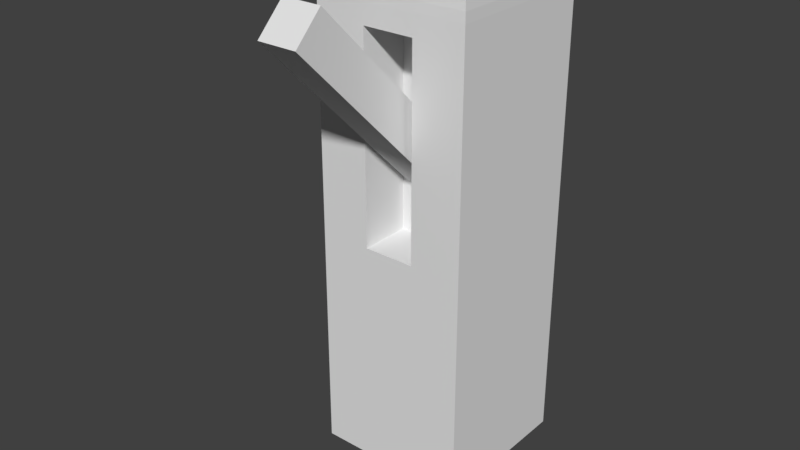 # Source: column-lever.blend  (saved by Blender 2.78.0; exported with 4.5.12 LTS)
import bpy
from mathutils import Matrix  # noqa: F401  (used for matrix-valued properties, if any)

bpy.ops.wm.read_factory_settings(use_empty=True)
scene = bpy.context.scene
scene.name = 'Scene'

# ---- collections
col_collection_1 = bpy.data.collections.new('Collection 1'); scene.collection.children.link(col_collection_1)

# ---- world
world_world = bpy.data.worlds.new('World'); scene.world = world_world
world_world.color = (0.05088, 0.05088, 0.05088)
world_world.use_sun_shadow = False
world_world.sun_shadow_jitter_overblur = 0.0
world_world.cycles.sampling_method = 'MANUAL'

# ---- meshes
me_cube_002 = bpy.data.meshes.new('Cube.002')
me_cube_002.from_pydata([(-1.0, -1.0, -1.0), (-1.0, -1.0, 1.0), (-1.0, 1.0, -1.0), (-1.0, 1.0, 1.0), (1.0, -1.0, -1.0), (1.0, -1.0, 1.0), (1.0, 1.0, -1.0), (1.0, 1.0, 1.0)], [], [(0, 1, 3, 2), (2, 3, 7, 6), (6, 7, 5, 4), (4, 5, 1, 0), (2, 6, 4, 0), (7, 3, 1, 5)])
_uv = me_cube_002.uv_layers.new(name='UVMap')
_uv.uv.foreach_set('vector', [0.5625, 0.625, 0.4375, 0.625, 0.4375, 0.0, 0.5625, 0.0, 0.0, 0.0, 1.0, 0.0, 1.0, 1.0, 0.0, 1.0, 0.4375, 0.0, 0.5625, 0.0, 0.5625, 0.625, 0.4375, 0.625, 0.4375, 0.5, 0.5625, 0.5, 0.5625, 0.625, 0.4375, 0.625, 0.4375, 0.0, 0.5625, 0.0, 0.5625, 0.625, 0.4375, 0.625, 0.4375, 0.0, 0.5625, 0.0, 0.5625, 0.625, 0.4375, 0.625])
me_cube_002.use_remesh_preserve_volume = False
me_cube_002.use_remesh_preserve_attributes = False
me_cube_002.use_mirror_vertex_groups = False
me_cube_002.update()
me_cube = bpy.data.meshes.new('Cube')
me_cube.from_pydata([(-0.3333, -0.3333, -0.1), (-0.3333, -0.3333, 0.7), (0.3333, -0.3333, -0.1), (0.3333, -0.3333, 0.7), (-1.0, -1.0, -1.0), (-1.0, 1.0, -1.0), (1.0, -1.0, -1.0), (1.0, 1.0, -1.0), (-0.7807, -0.7807, 1.0), (-1.0, -1.0, 0.7807), (-0.8188, -0.8188, 0.9967), (-0.8557, -0.8557, 0.9868), (-0.8904, -0.8904, 0.9706), (-0.9217, -0.9217, 0.9487), (-0.9487, -0.9487, 0.9217), (-0.9706, -0.9706, 0.8904), (-0.9868, -0.9868, 0.8557), (-0.9967, -0.9967, 0.8188), (-0.7807, 0.7807, 1.0), (-1.0, 1.0, 0.7807), (-0.8188, 0.8188, 0.9967), (-0.8557, 0.8557, 0.9868), (-0.8904, 0.8904, 0.9706), (-0.9217, 0.9217, 0.9487), (-0.9487, 0.9487, 0.9217), (-0.9706, 0.9706, 0.8904), (-0.9868, 0.9868, 0.8557), (-0.9967, 0.9967, 0.8188), (0.7807, -0.7807, 1.0), (1.0, -1.0, 0.7807), (0.8188, -0.8188, 0.9967), (0.8557, -0.8557, 0.9868), (0.8904, -0.8904, 0.9706), (0.9217, -0.9217, 0.9487), (0.9487, -0.9487, 0.9217), (0.9706, -0.9706, 0.8904), (0.9868, -0.9868, 0.8557), (0.9967, -0.9967, 0.8188), (0.7807, 0.7807, 1.0), (1.0, 1.0, 0.7807), (0.8188, 0.8188, 0.9967), (0.8557, 0.8557, 0.9868), (0.8904, 0.8904, 0.9706), (0.9217, 0.9217, 0.9487), (0.9487, 0.9487, 0.9217), (0.9706, 0.9706, 0.8904), (0.9868, 0.9868, 0.8557), (0.9967, 0.9967, 0.8188), (-0.3333, -1.0, 0.7), (-0.3333, -1.0, -0.1), (0.3333, -1.0, -0.1), (0.3333, -1.0, 0.7), (-0.3333, -1.0, 0.1872)], [], [(0, 2, 3, 1), (2, 50, 51, 3), (0, 49, 50, 2), (3, 51, 48, 1), (38, 18, 8, 28), (7, 39, 29, 6), (4, 9, 19, 5), (5, 7, 6, 4), (5, 19, 39, 7), (8, 18, 20, 10), (10, 20, 21, 11), (11, 21, 22, 12), (12, 22, 23, 13), (13, 23, 24, 14), (14, 24, 25, 15), (15, 25, 26, 16), (16, 26, 27, 17), (17, 27, 19, 9), (18, 38, 40, 20), (20, 40, 41, 21), (21, 41, 42, 22), (22, 42, 43, 23), (23, 43, 44, 24), (24, 44, 45, 25), (25, 45, 46, 26), (26, 46, 47, 27), (27, 47, 39, 19), (38, 28, 30, 40), (40, 30, 31, 41), (41, 31, 32, 42), (42, 32, 33, 43), (43, 33, 34, 44), (44, 34, 35, 45), (45, 35, 36, 46), (46, 36, 37, 47), (47, 37, 29, 39), (28, 8, 10, 30), (30, 10, 11, 31), (31, 11, 12, 32), (32, 12, 13, 33), (33, 13, 14, 34), (34, 14, 15, 35), (35, 15, 16, 36), (36, 16, 17, 37), (37, 17, 9, 29), (6, 29, 51, 50, 49, 52, 9, 4), (9, 52, 48, 51, 29), (49, 0, 1, 48, 52)])
_uv = me_cube.uv_layers.new(name='UVMap')
_uv.uv.foreach_set('vector', [9.127e-05, 9.127e-05, 0.8333, 9.127e-05, 0.8333, 0.9999, 9.142e-05, 0.9999, 0.3333, 0.95, 0.0, 0.95, 0.0, 1.35, 0.3333, 1.35, 0.3333, 0.3333, 0.3333, 0.0, 0.6667, 0.0, 0.6667, 0.3333, 0.6667, 0.3333, 0.6667, 0.0, 0.3333, 0.0, 0.3333, 0.3333, 0.8904, 0.8904, 0.1096, 0.8904, 0.1096, 0.1096, 0.8904, 0.1096, 0.0, 0.5, 0.0, 1.39, -1.0, 1.39, -1.0, 0.5, 0.0, 0.5, 0.0, 1.39, 1.0, 1.39, 1.0, 0.5, 0.0, 0.0, 1.0, 0.0, 1.0, -1.0, 0.0, -1.0, 0.0, 0.5, 0.0, 1.39, 1.0, 1.39, 1.0, 0.5, 0.1096, 0.1096, 0.1096, 0.8904, 0.09059, 0.9094, 0.09059, 0.09059, 0.09059, 0.09059, 0.09059, 0.9094, 0.07213, 0.9279, 0.07213, 0.07213, 0.07213, 0.07213, 0.07213, 0.9279, 0.05482, 0.9452, 0.05482, 0.05482, 0.05482, 0.05482, 0.05482, 0.9452, 0.03916, 0.9608, 0.03916, 0.03916, 0.03916, 0.03916, 0.03916, 0.9608, 0.02565, 0.9744, 0.02565, 0.02565, 0.02565, 0.4608, 0.9744, 0.4608, 0.9853, 0.4452, 0.01469, 0.4452, 0.01469, 0.4452, 0.9853, 0.4452, 0.9934, 0.4279, 0.006612, 0.4279, 0.006612, 0.4279, 0.9934, 0.4279, 0.9983, 0.4094, 0.001666, 0.4094, 0.001666, 0.4094, 0.9983, 0.4094, 1.0, 0.3904, 0.0, 0.3904, 0.1096, 0.8904, 0.8904, 0.8904, 0.9094, 0.9094, 0.09059, 0.9094, 0.09059, 0.9094, 0.9094, 0.9094, 0.9279, 0.9279, 0.07213, 0.9279, 0.07213, 0.9279, 0.9279, 0.9279, 0.9452, 0.9452, 0.05482, 0.9452, 0.05482, 0.9452, 0.9452, 0.9452, 0.9608, 0.9608, 0.03916, 0.9608, 0.03916, 0.9608, 0.9608, 0.9608, 0.9744, 0.9744, 0.02565, 0.9744, 0.02565, 0.4608, 0.9744, 0.4608, 0.9853, 0.4452, 0.01469, 0.4452, 0.01469, 0.4452, 0.9853, 0.4452, 0.9934, 0.4279, 0.006612, 0.4279, 0.006612, 0.4279, 0.9934, 0.4279, 0.9983, 0.4094, 0.001666, 0.4094, 0.001666, 0.4094, 0.9983, 0.4094, 1.0, 0.3904, 0.0, 0.3904, 0.8904, 0.8904, 0.8904, 0.1096, 0.9094, 0.09059, 0.9094, 0.9094, 0.9094, 0.9094, 0.9094, 0.09059, 0.9279, 0.07213, 0.9279, 0.9279, 0.9279, 0.9279, 0.9279, 0.07213, 0.9452, 0.05482, 0.9452, 0.9452, 0.9452, 0.9452, 0.9452, 0.05482, 0.9608, 0.03916, 0.9608, 0.9608, 0.9608, 0.9608, 0.9608, 0.03916, 0.9744, 0.02565, 0.9744, 0.9744, 0.9744, 0.4608, 0.02565, 0.4608, 0.01469, 0.4452, 0.9853, 0.4452, 0.9853, 0.4452, 0.01469, 0.4452, 0.006612, 0.4279, 0.9934, 0.4279, 0.9934, 0.4279, 0.006612, 0.4279, 0.001666, 0.4094, 0.9983, 0.4094, 0.9983, 0.4094, 0.001666, 0.4094, 0.0, 0.3904, 1.0, 0.3904, 0.8904, 0.1096, 0.1096, 0.1096, 0.09059, 0.09059, 0.9094, 0.09059, 0.9094, 0.09059, 0.09059, 0.09059, 0.07213, 0.07213, 0.9279, 0.07213, 0.9279, 0.07213, 0.07213, 0.07213, 0.05482, 0.05482, 0.9452, 0.05482, 0.9452, 0.05482, 0.05482, 0.05482, 0.03916, 0.03916, 0.9608, 0.03916, 0.9608, 0.03916, 0.03916, 0.03916, 0.02565, 0.02565, 0.9744, 0.02565, 0.9744, 0.4608, 0.02565, 0.4608, 0.01469, 0.4452, 0.9853, 0.4452, 0.9853, 0.4452, 0.01469, 0.4452, 0.006612, 0.4279, 0.9934, 0.4279, 0.9934, 0.4279, 0.006612, 0.4279, 0.001666, 0.4094, 0.9983, 0.4094, 0.9983, 0.4094, 0.001666, 0.4094, 0.0, 0.3904, 1.0, 0.3904, 0.0, 0.5, 0.0, 1.39, -0.3333, 1.35, -0.3333, 0.95, -0.6667, 0.95, -0.6667, 1.094, -1.0, 1.39, -1.0, 0.5, 0.0, 0.3904, 0.3333, 0.09358, 0.3333, 0.35, 0.6667, 0.35, 1.0, 0.3904, 0.0, 0.95, 0.3333, 0.95, 0.3333, 1.35, 0.0, 1.35, 0.0, 1.094])
me_cube.use_remesh_preserve_volume = False
me_cube.use_remesh_preserve_attributes = False
me_cube.use_mirror_vertex_groups = False
me_cube.update()
arm_armature = bpy.data.armatures.new('Armature')  # bones are not reproduced

# ---- objects
ob_armature = bpy.data.objects.new('Armature', arm_armature)
ob_cube_001 = bpy.data.objects.new('Cube.001', me_cube_002)
ob_cube = bpy.data.objects.new('Cube', me_cube)

# ---- transforms, parenting, visibility, modifiers, constraints
ob_armature.location = (0.0, -0.2, 1.3)
ob_armature.rotation_euler = (0.7854, -0.0, 0.0)
ob_armature.scale = (0.2, 0.2, 0.2)
ob_armature.show_in_front = True
ob_armature.lineart.crease_threshold = 0.0
ob_cube_001.parent = ob_armature
ob_cube_001.matrix_parent_inverse = Matrix(((5.0, 0.0, 0.0, -0.0), (0.0, 3.536, 3.536, -3.889), (0.0, -3.536, 3.536, -5.303), (0.0, 0.0, 0.0, 1.0)))
ob_cube_001.location = (0.0, -0.3707, 1.471)
ob_cube_001.rotation_euler = (-0.7854, -0.0, 0.0)
ob_cube_001.scale = (0.075, 0.5, 0.075)
ob_cube_001.lineart.crease_threshold = 0.0
_vg = ob_cube_001.vertex_groups.new(name='Bone')
_vg.add([0, 1, 2, 3, 4, 5, 6, 7], 1.0, 'REPLACE')
_m = ob_cube_001.modifiers.new('Armature', 'ARMATURE')
_m.object = ob_armature
ob_cube.location = (0.0, 0.0, 1.0)
ob_cube.scale = (0.3, 0.3, 1.0)
ob_cube.lineart.crease_threshold = 0.0

# ---- collection membership
col_collection_1.objects.link(ob_armature)
col_collection_1.objects.link(ob_cube_001)
col_collection_1.objects.link(ob_cube)

# ---- scene / render settings (as saved in the file)
scene.frame_start = 1; scene.frame_end = 30; scene.frame_set(1)
scene.render.engine = 'BLENDER_EEVEE_NEXT'
scene.render.resolution_percentage = 50
scene.render.dither_intensity = 0.0
scene.cycles.use_denoising = False
scene.cycles.samples = 128
scene.cycles.sampling_pattern = 'TABULATED_SOBOL'
scene.cycles.light_sampling_threshold = 0.0
scene.cycles.use_adaptive_sampling = False
scene.cycles.use_light_tree = False
scene.cycles.blur_glossy = 0.0
scene.cycles.sample_clamp_indirect = 0.0
scene.view_settings.view_transform = 'Standard'
bpy.context.view_layer.update()

# ---- added for rendering (the .blend has no active camera and no usable light): camera, sun
cam_auto = bpy.data.cameras.new('AutoCamera')
cam_auto.lens = 50.0
cam_auto.sensor_width = 36.0
cam_auto.clip_end = 1000.0
ob_auto_camera = bpy.data.objects.new('AutoCamera', cam_auto)
scene.collection.objects.link(ob_auto_camera)
ob_auto_camera.location = (2.1739, -2.84733, 2.73912)
ob_auto_camera.rotation_euler = (1.09748, -7.21219e-08, 0.694738)
scene.camera = ob_auto_camera
light_auto_sun = bpy.data.lights.new('AutoSun', 'SUN')
light_auto_sun.energy = 3.0
light_auto_sun.angle = 0.0523599
ob_auto_sun = bpy.data.objects.new('AutoSun', light_auto_sun)
scene.collection.objects.link(ob_auto_sun)
ob_auto_sun.rotation_euler = (0.872665, 0.174533, 0.523599)
bpy.context.view_layer.update()
